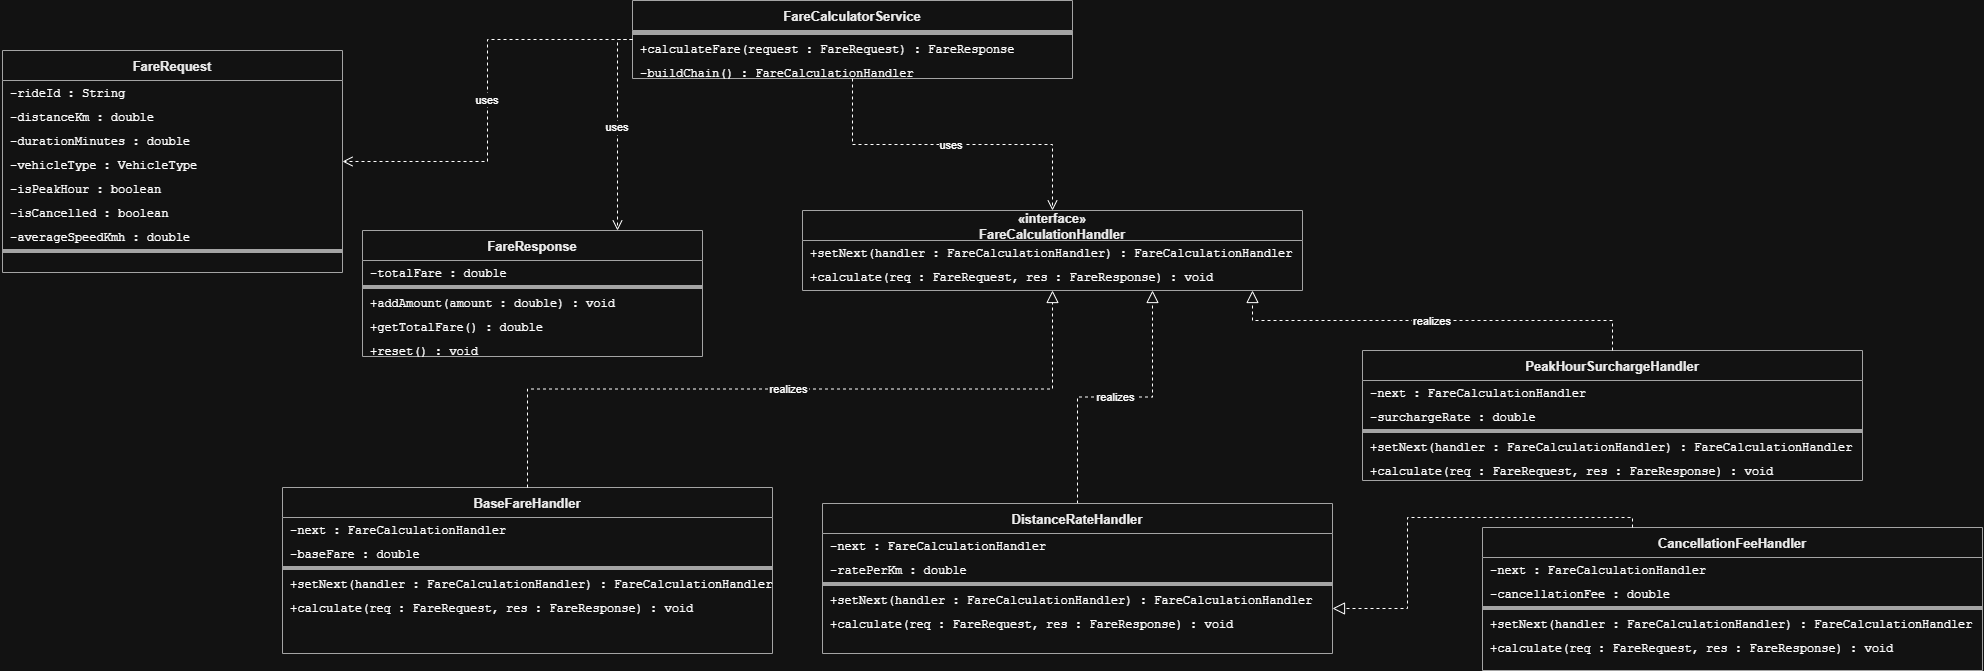

The diagram above was exported from draw.io. Its source (the exported page's mxGraphModel, read from the mxfile embedded in the PNG):
<mxGraphModel dx="3693" dy="978" grid="1" gridSize="10" guides="1" tooltips="1" connect="1" arrows="1" fold="1" page="1" pageScale="1" pageWidth="1100" pageHeight="850" math="0" shadow="0">
  <root>
    <mxCell id="0" />
    <mxCell id="1" parent="0" />
    <mxCell id="FareRequest" parent="1" style="swimlane;fontStyle=1;align=center;startSize=30;container=1;collapsible=0;expand=0;fillColor=#ffffff;strokeColor=#555555;fontColor=#000000;fontSize=13;" value="FareRequest" vertex="1">
      <mxGeometry height="222" width="340" x="-50" y="90" as="geometry" />
    </mxCell>
    <mxCell id="FareRequest_a0" parent="FareRequest" style="text;strokeColor=none;fillColor=none;align=left;verticalAlign=middle;spacingLeft=6;fontSize=12;fontFamily=Courier New;" value="-rideId : String" vertex="1">
      <mxGeometry height="24" width="340" y="30" as="geometry" />
    </mxCell>
    <mxCell id="FareRequest_a1" parent="FareRequest" style="text;strokeColor=none;fillColor=none;align=left;verticalAlign=middle;spacingLeft=6;fontSize=12;fontFamily=Courier New;" value="-distanceKm : double" vertex="1">
      <mxGeometry height="24" width="340" y="54" as="geometry" />
    </mxCell>
    <mxCell id="FareRequest_a2" parent="FareRequest" style="text;strokeColor=none;fillColor=none;align=left;verticalAlign=middle;spacingLeft=6;fontSize=12;fontFamily=Courier New;" value="-durationMinutes : double" vertex="1">
      <mxGeometry height="24" width="340" y="78" as="geometry" />
    </mxCell>
    <mxCell id="FareRequest_a3" parent="FareRequest" style="text;strokeColor=none;fillColor=none;align=left;verticalAlign=middle;spacingLeft=6;fontSize=12;fontFamily=Courier New;" value="-vehicleType : VehicleType" vertex="1">
      <mxGeometry height="24" width="340" y="102" as="geometry" />
    </mxCell>
    <mxCell id="FareRequest_a4" parent="FareRequest" style="text;strokeColor=none;fillColor=none;align=left;verticalAlign=middle;spacingLeft=6;fontSize=12;fontFamily=Courier New;" value="-isPeakHour : boolean" vertex="1">
      <mxGeometry height="24" width="340" y="126" as="geometry" />
    </mxCell>
    <mxCell id="FareRequest_a5" parent="FareRequest" style="text;strokeColor=none;fillColor=none;align=left;verticalAlign=middle;spacingLeft=6;fontSize=12;fontFamily=Courier New;" value="-isCancelled : boolean" vertex="1">
      <mxGeometry height="24" width="340" y="150" as="geometry" />
    </mxCell>
    <mxCell id="FareRequest_a6" parent="FareRequest" style="text;strokeColor=none;fillColor=none;align=left;verticalAlign=middle;spacingLeft=6;fontSize=12;fontFamily=Courier New;" value="-averageSpeedKmh : double" vertex="1">
      <mxGeometry height="24" width="340" y="174" as="geometry" />
    </mxCell>
    <mxCell id="FareRequest_sep" parent="FareRequest" style="line;strokeColor=#555555;fillColor=none;" value="" vertex="1">
      <mxGeometry height="6" width="340" y="198" as="geometry" />
    </mxCell>
    <mxCell id="FareResponse" parent="1" style="swimlane;fontStyle=1;align=center;startSize=30;container=1;collapsible=0;expand=0;fillColor=#ffffff;strokeColor=#555555;fontColor=#000000;fontSize=13;" value="FareResponse" vertex="1">
      <mxGeometry height="126" width="340" x="310" y="270" as="geometry" />
    </mxCell>
    <mxCell id="FareResponse_a0" parent="FareResponse" style="text;strokeColor=none;fillColor=none;align=left;verticalAlign=middle;spacingLeft=6;fontSize=12;fontFamily=Courier New;" value="-totalFare : double" vertex="1">
      <mxGeometry height="24" width="340" y="30" as="geometry" />
    </mxCell>
    <mxCell id="FareResponse_sep" parent="FareResponse" style="line;strokeColor=#555555;fillColor=none;" value="" vertex="1">
      <mxGeometry height="6" width="340" y="54" as="geometry" />
    </mxCell>
    <mxCell id="FareResponse_m0" parent="FareResponse" style="text;strokeColor=none;fillColor=none;align=left;verticalAlign=middle;spacingLeft=6;fontSize=12;fontFamily=Courier New;" value="+addAmount(amount : double) : void" vertex="1">
      <mxGeometry height="24" width="340" y="60" as="geometry" />
    </mxCell>
    <mxCell id="FareResponse_m1" parent="FareResponse" style="text;strokeColor=none;fillColor=none;align=left;verticalAlign=middle;spacingLeft=6;fontSize=12;fontFamily=Courier New;" value="+getTotalFare() : double" vertex="1">
      <mxGeometry height="24" width="340" y="84" as="geometry" />
    </mxCell>
    <mxCell id="FareResponse_m2" parent="FareResponse" style="text;strokeColor=none;fillColor=none;align=left;verticalAlign=middle;spacingLeft=6;fontSize=12;fontFamily=Courier New;" value="+reset() : void" vertex="1">
      <mxGeometry height="24" width="340" y="108" as="geometry" />
    </mxCell>
    <mxCell id="FareCalculationHandler" parent="1" style="swimlane;fontStyle=1;align=center;startSize=30;container=1;collapsible=0;expand=0;fillColor=#ffffff;strokeColor=#555555;fontColor=#000000;fontSize=13;" value="«interface»&#10;FareCalculationHandler" vertex="1">
      <mxGeometry height="80" width="500" x="750" y="250" as="geometry" />
    </mxCell>
    <mxCell id="FareCalculationHandler_m0" parent="FareCalculationHandler" style="text;strokeColor=none;fillColor=none;align=left;verticalAlign=middle;spacingLeft=6;fontSize=12;fontFamily=Courier New;" value="+setNext(handler : FareCalculationHandler) : FareCalculationHandler" vertex="1">
      <mxGeometry height="24" width="440" y="30" as="geometry" />
    </mxCell>
    <mxCell id="FareCalculationHandler_m1" parent="FareCalculationHandler" style="text;strokeColor=none;fillColor=none;align=left;verticalAlign=middle;spacingLeft=6;fontSize=12;fontFamily=Courier New;" value="+calculate(req : FareRequest, res : FareResponse) : void" vertex="1">
      <mxGeometry height="24" width="440" y="54" as="geometry" />
    </mxCell>
    <mxCell id="BaseFareHandler" parent="1" style="swimlane;fontStyle=1;align=center;startSize=30;container=1;collapsible=0;expand=0;fillColor=#ffffff;strokeColor=#555555;fontColor=#000000;fontSize=13;" value="BaseFareHandler" vertex="1">
      <mxGeometry height="166" width="490" x="230" y="527" as="geometry" />
    </mxCell>
    <mxCell id="BaseFareHandler_a0" parent="BaseFareHandler" style="text;strokeColor=none;fillColor=none;align=left;verticalAlign=middle;spacingLeft=6;fontSize=12;fontFamily=Courier New;" value="-next : FareCalculationHandler" vertex="1">
      <mxGeometry height="24" width="360" y="30" as="geometry" />
    </mxCell>
    <mxCell id="BaseFareHandler_a1" parent="BaseFareHandler" style="text;strokeColor=none;fillColor=none;align=left;verticalAlign=middle;spacingLeft=6;fontSize=12;fontFamily=Courier New;" value="-baseFare : double" vertex="1">
      <mxGeometry height="24" width="360" y="54" as="geometry" />
    </mxCell>
    <mxCell id="BaseFareHandler_sep" parent="BaseFareHandler" style="line;strokeColor=#555555;fillColor=none;" value="" vertex="1">
      <mxGeometry height="6" width="490" y="78" as="geometry" />
    </mxCell>
    <mxCell id="BaseFareHandler_m0" parent="BaseFareHandler" style="text;strokeColor=none;fillColor=none;align=left;verticalAlign=middle;spacingLeft=6;fontSize=12;fontFamily=Courier New;" value="+setNext(handler : FareCalculationHandler) : FareCalculationHandler" vertex="1">
      <mxGeometry height="24" width="360" y="84" as="geometry" />
    </mxCell>
    <mxCell id="BaseFareHandler_m1" parent="BaseFareHandler" style="text;strokeColor=none;fillColor=none;align=left;verticalAlign=middle;spacingLeft=6;fontSize=12;fontFamily=Courier New;" value="+calculate(req : FareRequest, res : FareResponse) : void" vertex="1">
      <mxGeometry height="24" width="360" y="108" as="geometry" />
    </mxCell>
    <mxCell id="PeakHourSurchargeHandler" parent="1" style="swimlane;fontStyle=1;align=center;startSize=30;container=1;collapsible=0;expand=0;fillColor=#ffffff;strokeColor=#555555;fontColor=#000000;fontSize=13;" value="PeakHourSurchargeHandler" vertex="1">
      <mxGeometry height="130" width="500" x="1310" y="390" as="geometry" />
    </mxCell>
    <mxCell id="PeakHourSurchargeHandler_a0" parent="PeakHourSurchargeHandler" style="text;strokeColor=none;fillColor=none;align=left;verticalAlign=middle;spacingLeft=6;fontSize=12;fontFamily=Courier New;" value="-next : FareCalculationHandler" vertex="1">
      <mxGeometry height="24" width="360" y="30" as="geometry" />
    </mxCell>
    <mxCell id="PeakHourSurchargeHandler_a1" parent="PeakHourSurchargeHandler" style="text;strokeColor=none;fillColor=none;align=left;verticalAlign=middle;spacingLeft=6;fontSize=12;fontFamily=Courier New;" value="-surchargeRate : double" vertex="1">
      <mxGeometry height="24" width="360" y="54" as="geometry" />
    </mxCell>
    <mxCell id="PeakHourSurchargeHandler_sep" parent="PeakHourSurchargeHandler" style="line;strokeColor=#555555;fillColor=none;" value="" vertex="1">
      <mxGeometry height="6" width="500" y="78" as="geometry" />
    </mxCell>
    <mxCell id="PeakHourSurchargeHandler_m0" parent="PeakHourSurchargeHandler" style="text;strokeColor=none;fillColor=none;align=left;verticalAlign=middle;spacingLeft=6;fontSize=12;fontFamily=Courier New;" value="+setNext(handler : FareCalculationHandler) : FareCalculationHandler" vertex="1">
      <mxGeometry height="24" width="360" y="84" as="geometry" />
    </mxCell>
    <mxCell id="PeakHourSurchargeHandler_m1" parent="PeakHourSurchargeHandler" style="text;strokeColor=none;fillColor=none;align=left;verticalAlign=middle;spacingLeft=6;fontSize=12;fontFamily=Courier New;" value="+calculate(req : FareRequest, res : FareResponse) : void" vertex="1">
      <mxGeometry height="24" width="360" y="108" as="geometry" />
    </mxCell>
    <mxCell id="CancellationFeeHandler" parent="1" style="swimlane;fontStyle=1;align=center;startSize=30;container=1;collapsible=0;expand=0;fillColor=#ffffff;strokeColor=#555555;fontColor=#000000;fontSize=13;" value="CancellationFeeHandler" vertex="1">
      <mxGeometry height="143" width="500" x="1430" y="567" as="geometry" />
    </mxCell>
    <mxCell id="CancellationFeeHandler_a0" parent="CancellationFeeHandler" style="text;strokeColor=none;fillColor=none;align=left;verticalAlign=middle;spacingLeft=6;fontSize=12;fontFamily=Courier New;" value="-next : FareCalculationHandler" vertex="1">
      <mxGeometry height="24" width="360" y="30" as="geometry" />
    </mxCell>
    <mxCell id="CancellationFeeHandler_a1" parent="CancellationFeeHandler" style="text;strokeColor=none;fillColor=none;align=left;verticalAlign=middle;spacingLeft=6;fontSize=12;fontFamily=Courier New;" value="-cancellationFee : double" vertex="1">
      <mxGeometry height="24" width="360" y="54" as="geometry" />
    </mxCell>
    <mxCell id="CancellationFeeHandler_sep" parent="CancellationFeeHandler" style="line;strokeColor=#555555;fillColor=none;" value="" vertex="1">
      <mxGeometry height="6" width="500" y="78" as="geometry" />
    </mxCell>
    <mxCell id="CancellationFeeHandler_m0" parent="CancellationFeeHandler" style="text;strokeColor=none;fillColor=none;align=left;verticalAlign=middle;spacingLeft=6;fontSize=12;fontFamily=Courier New;" value="+setNext(handler : FareCalculationHandler) : FareCalculationHandler" vertex="1">
      <mxGeometry height="24" width="360" y="84" as="geometry" />
    </mxCell>
    <mxCell id="CancellationFeeHandler_m1" parent="CancellationFeeHandler" style="text;strokeColor=none;fillColor=none;align=left;verticalAlign=middle;spacingLeft=6;fontSize=12;fontFamily=Courier New;" value="+calculate(req : FareRequest, res : FareResponse) : void" vertex="1">
      <mxGeometry height="24" width="360" y="108" as="geometry" />
    </mxCell>
    <mxCell id="FareCalculatorService" parent="1" style="swimlane;fontStyle=1;align=center;startSize=30;container=1;collapsible=0;expand=0;fillColor=#ffffff;strokeColor=#555555;fontColor=#000000;fontSize=13;" value="FareCalculatorService" vertex="1">
      <mxGeometry height="78" width="440" x="580" y="40" as="geometry" />
    </mxCell>
    <mxCell id="FareCalculatorService_sep" parent="FareCalculatorService" style="line;strokeColor=#555555;fillColor=none;" value="" vertex="1">
      <mxGeometry height="6" width="440" y="30" as="geometry" />
    </mxCell>
    <mxCell id="FareCalculatorService_m0" parent="FareCalculatorService" style="text;strokeColor=none;fillColor=none;align=left;verticalAlign=middle;spacingLeft=6;fontSize=12;fontFamily=Courier New;" value="+calculateFare(request : FareRequest) : FareResponse" vertex="1">
      <mxGeometry height="24" width="440" y="36" as="geometry" />
    </mxCell>
    <mxCell id="FareCalculatorService_m1" parent="FareCalculatorService" style="text;strokeColor=none;fillColor=none;align=left;verticalAlign=middle;spacingLeft=6;fontSize=12;fontFamily=Courier New;" value="-buildChain() : FareCalculationHandler" vertex="1">
      <mxGeometry height="24" width="440" y="60" as="geometry" />
    </mxCell>
    <mxCell id="e_BFH_FCH" edge="1" parent="1" source="BaseFareHandler" style="edgeStyle=orthogonalEdgeStyle;rounded=0;orthogonalLoop=1;dashed=1;endArrow=block;endFill=0;endSize=10;exitX=0.5;exitY=0;exitDx=0;exitDy=0;entryX=0.5;entryY=1;entryDx=0;entryDy=0;" target="FareCalculationHandler" value="realizes">
      <mxGeometry relative="1" as="geometry" />
    </mxCell>
    <mxCell id="e_DRH_FCH" edge="1" parent="1" source="DistanceRateHandler" style="edgeStyle=orthogonalEdgeStyle;rounded=0;orthogonalLoop=1;dashed=1;endArrow=block;endFill=0;endSize=10;exitX=0.5;exitY=0;exitDx=0;exitDy=0;entryX=0.7;entryY=1;entryDx=0;entryDy=0;" target="FareCalculationHandler" value="realizes">
      <mxGeometry relative="1" as="geometry" />
    </mxCell>
    <mxCell id="e_PSH_FCH" edge="1" parent="1" source="PeakHourSurchargeHandler" style="edgeStyle=orthogonalEdgeStyle;rounded=0;orthogonalLoop=1;dashed=1;endArrow=block;endFill=0;endSize=10;exitX=0.5;exitY=0;exitDx=0;exitDy=0;entryX=0.9;entryY=1;entryDx=0;entryDy=0;" target="FareCalculationHandler" value="realizes">
      <mxGeometry relative="1" as="geometry" />
    </mxCell>
    <mxCell id="e_FCS_FCH" edge="1" parent="1" source="FareCalculatorService" style="edgeStyle=orthogonalEdgeStyle;rounded=0;orthogonalLoop=1;dashed=1;endArrow=open;endFill=0;endSize=8;" target="FareCalculationHandler" value="uses">
      <mxGeometry relative="1" as="geometry" />
    </mxCell>
    <mxCell id="e_FCS_FRQ" edge="1" parent="1" source="FareCalculatorService" style="edgeStyle=orthogonalEdgeStyle;rounded=0;orthogonalLoop=1;dashed=1;endArrow=open;endFill=0;endSize=8;" target="FareRequest" value="uses">
      <mxGeometry relative="1" as="geometry" />
    </mxCell>
    <mxCell id="e_FCS_FRS" edge="1" parent="1" source="FareCalculatorService" style="edgeStyle=orthogonalEdgeStyle;rounded=0;orthogonalLoop=1;dashed=1;endArrow=open;endFill=0;endSize=8;exitX=0;exitY=0.5;exitDx=0;exitDy=0;entryX=0.75;entryY=0;entryDx=0;entryDy=0;" target="FareResponse" value="uses">
      <mxGeometry relative="1" as="geometry" />
    </mxCell>
    <mxCell id="1ScoXIM9tH5jLFUYXreD-4" edge="1" parent="1" source="CancellationFeeHandler" style="edgeStyle=orthogonalEdgeStyle;rounded=0;orthogonalLoop=1;dashed=1;endArrow=block;endFill=0;endSize=10;exitX=0.3;exitY=0;exitDx=0;exitDy=0;entryX=1;entryY=0.7;entryDx=0;entryDy=0;" target="DistanceRateHandler" value="">
      <mxGeometry relative="1" as="geometry">
        <mxPoint x="1068" y="600" as="sourcePoint" />
        <mxPoint x="1260" y="205" as="targetPoint" />
      </mxGeometry>
    </mxCell>
    <mxCell id="DistanceRateHandler" parent="1" style="swimlane;fontStyle=1;align=center;startSize=30;container=1;collapsible=0;expand=0;fillColor=#ffffff;strokeColor=#555555;fontColor=#000000;fontSize=13;" value="DistanceRateHandler" vertex="1">
      <mxGeometry height="150" width="510" x="770" y="543" as="geometry" />
    </mxCell>
    <mxCell id="DistanceRateHandler_a0" parent="DistanceRateHandler" style="text;strokeColor=none;fillColor=none;align=left;verticalAlign=middle;spacingLeft=6;fontSize=12;fontFamily=Courier New;" value="-next : FareCalculationHandler" vertex="1">
      <mxGeometry height="24" width="360" y="30" as="geometry" />
    </mxCell>
    <mxCell id="DistanceRateHandler_a1" parent="DistanceRateHandler" style="text;strokeColor=none;fillColor=none;align=left;verticalAlign=middle;spacingLeft=6;fontSize=12;fontFamily=Courier New;" value="-ratePerKm : double" vertex="1">
      <mxGeometry height="24" width="360" y="54" as="geometry" />
    </mxCell>
    <mxCell id="DistanceRateHandler_sep" parent="DistanceRateHandler" style="line;strokeColor=#555555;fillColor=none;" value="" vertex="1">
      <mxGeometry height="6" width="510" y="78" as="geometry" />
    </mxCell>
    <mxCell id="DistanceRateHandler_m0" parent="DistanceRateHandler" style="text;strokeColor=none;fillColor=none;align=left;verticalAlign=middle;spacingLeft=6;fontSize=12;fontFamily=Courier New;" value="+setNext(handler : FareCalculationHandler) : FareCalculationHandler" vertex="1">
      <mxGeometry height="24" width="360" y="84" as="geometry" />
    </mxCell>
    <mxCell id="DistanceRateHandler_m1" parent="DistanceRateHandler" style="text;strokeColor=none;fillColor=none;align=left;verticalAlign=middle;spacingLeft=6;fontSize=12;fontFamily=Courier New;" value="+calculate(req : FareRequest, res : FareResponse) : void" vertex="1">
      <mxGeometry height="24" width="360" y="108" as="geometry" />
    </mxCell>
  </root>
</mxGraphModel>